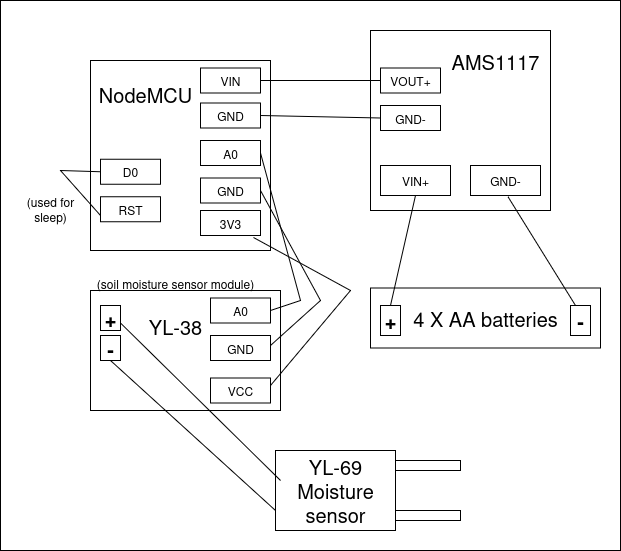

The diagram above was exported from draw.io. Its source (the exported page's mxGraphModel, read from the mxfile embedded in the PNG):
<mxGraphModel dx="872" dy="449" grid="1" gridSize="10" guides="1" tooltips="1" connect="1" arrows="1" fold="1" page="1" pageScale="1" pageWidth="850" pageHeight="1100" math="0" shadow="0">
  <root>
    <mxCell id="0" />
    <mxCell id="1" parent="0" />
    <mxCell id="ImjBZdwHnxAUIrVIBN1K-28" value="" style="rounded=0;whiteSpace=wrap;html=1;" vertex="1" parent="1">
      <mxGeometry x="30" y="20" width="620" height="550" as="geometry" />
    </mxCell>
    <mxCell id="ImjBZdwHnxAUIrVIBN1K-15" value="" style="rounded=0;whiteSpace=wrap;html=1;fontSize=20;" vertex="1" parent="1">
      <mxGeometry x="120" y="310" width="190" height="120" as="geometry" />
    </mxCell>
    <mxCell id="ImjBZdwHnxAUIrVIBN1K-1" value="" style="rounded=0;whiteSpace=wrap;html=1;" vertex="1" parent="1">
      <mxGeometry x="120" y="80" width="180" height="190" as="geometry" />
    </mxCell>
    <mxCell id="ImjBZdwHnxAUIrVIBN1K-3" value="" style="rounded=0;whiteSpace=wrap;html=1;" vertex="1" parent="1">
      <mxGeometry x="400" y="50" width="180" height="180" as="geometry" />
    </mxCell>
    <mxCell id="ImjBZdwHnxAUIrVIBN1K-4" value="4 X AA batteries" style="rounded=0;whiteSpace=wrap;html=1;fontSize=20;" vertex="1" parent="1">
      <mxGeometry x="400" y="307.5" width="230" height="60" as="geometry" />
    </mxCell>
    <mxCell id="ImjBZdwHnxAUIrVIBN1K-5" value="VIN" style="rounded=0;whiteSpace=wrap;html=1;" vertex="1" parent="1">
      <mxGeometry x="230" y="87.5" width="60" height="25" as="geometry" />
    </mxCell>
    <mxCell id="ImjBZdwHnxAUIrVIBN1K-6" value="GND" style="rounded=0;whiteSpace=wrap;html=1;" vertex="1" parent="1">
      <mxGeometry x="230" y="122.5" width="60" height="25" as="geometry" />
    </mxCell>
    <mxCell id="ImjBZdwHnxAUIrVIBN1K-7" value="A0" style="rounded=0;whiteSpace=wrap;html=1;" vertex="1" parent="1">
      <mxGeometry x="230" y="160" width="60" height="25" as="geometry" />
    </mxCell>
    <mxCell id="ImjBZdwHnxAUIrVIBN1K-8" value="VOUT+" style="rounded=0;whiteSpace=wrap;html=1;" vertex="1" parent="1">
      <mxGeometry x="410" y="87.5" width="60" height="25" as="geometry" />
    </mxCell>
    <mxCell id="ImjBZdwHnxAUIrVIBN1K-9" value="GND-" style="rounded=0;whiteSpace=wrap;html=1;" vertex="1" parent="1">
      <mxGeometry x="410" y="125" width="60" height="25" as="geometry" />
    </mxCell>
    <mxCell id="ImjBZdwHnxAUIrVIBN1K-11" value="GND-" style="rounded=0;whiteSpace=wrap;html=1;" vertex="1" parent="1">
      <mxGeometry x="500" y="185" width="70" height="30" as="geometry" />
    </mxCell>
    <mxCell id="ImjBZdwHnxAUIrVIBN1K-12" value="VIN+" style="rounded=0;whiteSpace=wrap;html=1;" vertex="1" parent="1">
      <mxGeometry x="410" y="185" width="70" height="30" as="geometry" />
    </mxCell>
    <mxCell id="ImjBZdwHnxAUIrVIBN1K-13" value="-" style="rounded=0;whiteSpace=wrap;html=1;fontSize=20;fontStyle=1" vertex="1" parent="1">
      <mxGeometry x="130" y="355" width="20" height="25" as="geometry" />
    </mxCell>
    <mxCell id="ImjBZdwHnxAUIrVIBN1K-16" value="+" style="rounded=0;whiteSpace=wrap;html=1;fontSize=20;fontStyle=1" vertex="1" parent="1">
      <mxGeometry x="130" y="325" width="20" height="25" as="geometry" />
    </mxCell>
    <mxCell id="ImjBZdwHnxAUIrVIBN1K-17" value="+" style="rounded=0;whiteSpace=wrap;html=1;fontSize=20;fontStyle=1" vertex="1" parent="1">
      <mxGeometry x="410" y="325" width="20" height="30" as="geometry" />
    </mxCell>
    <mxCell id="ImjBZdwHnxAUIrVIBN1K-18" value="-" style="rounded=0;whiteSpace=wrap;html=1;fontSize=20;fontStyle=1" vertex="1" parent="1">
      <mxGeometry x="600" y="325" width="20" height="30" as="geometry" />
    </mxCell>
    <mxCell id="ImjBZdwHnxAUIrVIBN1K-19" value="" style="endArrow=none;html=1;rounded=0;exitX=0;exitY=0.5;exitDx=0;exitDy=0;" edge="1" parent="1" source="ImjBZdwHnxAUIrVIBN1K-8" target="ImjBZdwHnxAUIrVIBN1K-5">
      <mxGeometry width="50" height="50" relative="1" as="geometry">
        <mxPoint x="400" y="270" as="sourcePoint" />
        <mxPoint x="330" y="120" as="targetPoint" />
      </mxGeometry>
    </mxCell>
    <mxCell id="ImjBZdwHnxAUIrVIBN1K-20" value="" style="endArrow=none;html=1;rounded=0;exitX=1;exitY=0.5;exitDx=0;exitDy=0;entryX=0;entryY=0.5;entryDx=0;entryDy=0;" edge="1" parent="1" source="ImjBZdwHnxAUIrVIBN1K-6" target="ImjBZdwHnxAUIrVIBN1K-9">
      <mxGeometry width="50" height="50" relative="1" as="geometry">
        <mxPoint x="400" y="270" as="sourcePoint" />
        <mxPoint x="450" y="220" as="targetPoint" />
      </mxGeometry>
    </mxCell>
    <mxCell id="ImjBZdwHnxAUIrVIBN1K-26" value="NodeMCU" style="text;html=1;align=center;verticalAlign=middle;whiteSpace=wrap;rounded=0;fontSize=20;" vertex="1" parent="1">
      <mxGeometry x="130" y="77.5" width="90" height="72.5" as="geometry" />
    </mxCell>
    <mxCell id="ImjBZdwHnxAUIrVIBN1K-27" value="AMS1117" style="text;html=1;align=center;verticalAlign=middle;whiteSpace=wrap;rounded=0;fontSize=20;" vertex="1" parent="1">
      <mxGeometry x="480" y="60" width="90" height="42.5" as="geometry" />
    </mxCell>
    <mxCell id="ImjBZdwHnxAUIrVIBN1K-29" value="A0" style="rounded=0;whiteSpace=wrap;html=1;" vertex="1" parent="1">
      <mxGeometry x="240" y="317.5" width="60" height="25" as="geometry" />
    </mxCell>
    <mxCell id="ImjBZdwHnxAUIrVIBN1K-30" value="GND" style="rounded=0;whiteSpace=wrap;html=1;" vertex="1" parent="1">
      <mxGeometry x="240" y="355" width="60" height="25" as="geometry" />
    </mxCell>
    <mxCell id="ImjBZdwHnxAUIrVIBN1K-31" value="VCC" style="rounded=0;whiteSpace=wrap;html=1;" vertex="1" parent="1">
      <mxGeometry x="240" y="397.5" width="60" height="25" as="geometry" />
    </mxCell>
    <mxCell id="ImjBZdwHnxAUIrVIBN1K-32" value="D0" style="rounded=0;whiteSpace=wrap;html=1;" vertex="1" parent="1">
      <mxGeometry x="130" y="178.75" width="60" height="25" as="geometry" />
    </mxCell>
    <mxCell id="ImjBZdwHnxAUIrVIBN1K-33" value="RST" style="rounded=0;whiteSpace=wrap;html=1;" vertex="1" parent="1">
      <mxGeometry x="130" y="216.25" width="60" height="25" as="geometry" />
    </mxCell>
    <mxCell id="ImjBZdwHnxAUIrVIBN1K-34" value="GND" style="rounded=0;whiteSpace=wrap;html=1;" vertex="1" parent="1">
      <mxGeometry x="230" y="197.5" width="60" height="25" as="geometry" />
    </mxCell>
    <mxCell id="ImjBZdwHnxAUIrVIBN1K-35" value="" style="endArrow=none;html=1;rounded=0;exitX=0;exitY=0.75;exitDx=0;exitDy=0;entryX=0;entryY=0.5;entryDx=0;entryDy=0;" edge="1" parent="1" source="ImjBZdwHnxAUIrVIBN1K-33" target="ImjBZdwHnxAUIrVIBN1K-32">
      <mxGeometry width="50" height="50" relative="1" as="geometry">
        <mxPoint x="80" y="222.5" as="sourcePoint" />
        <mxPoint x="130" y="172.5" as="targetPoint" />
        <Array as="points">
          <mxPoint x="90" y="190" />
        </Array>
      </mxGeometry>
    </mxCell>
    <mxCell id="ImjBZdwHnxAUIrVIBN1K-36" value="3V3" style="rounded=0;whiteSpace=wrap;html=1;" vertex="1" parent="1">
      <mxGeometry x="230" y="230" width="60" height="25" as="geometry" />
    </mxCell>
    <mxCell id="ImjBZdwHnxAUIrVIBN1K-37" value="" style="endArrow=none;html=1;rounded=0;exitX=0.5;exitY=0;exitDx=0;exitDy=0;" edge="1" parent="1" source="ImjBZdwHnxAUIrVIBN1K-17">
      <mxGeometry width="50" height="50" relative="1" as="geometry">
        <mxPoint x="395" y="265" as="sourcePoint" />
        <mxPoint x="445" y="215" as="targetPoint" />
      </mxGeometry>
    </mxCell>
    <mxCell id="ImjBZdwHnxAUIrVIBN1K-39" value="" style="endArrow=none;html=1;rounded=0;exitX=0.25;exitY=0;exitDx=0;exitDy=0;" edge="1" parent="1" source="ImjBZdwHnxAUIrVIBN1K-18">
      <mxGeometry width="50" height="50" relative="1" as="geometry">
        <mxPoint x="512.5" y="326.25" as="sourcePoint" />
        <mxPoint x="537.5" y="216.25" as="targetPoint" />
      </mxGeometry>
    </mxCell>
    <mxCell id="ImjBZdwHnxAUIrVIBN1K-40" value="YL-69 Moisture sensor" style="rounded=0;whiteSpace=wrap;html=1;fontSize=20;" vertex="1" parent="1">
      <mxGeometry x="305" y="470" width="120" height="80" as="geometry" />
    </mxCell>
    <mxCell id="ImjBZdwHnxAUIrVIBN1K-41" value="" style="endArrow=none;html=1;rounded=0;exitX=0;exitY=0.75;exitDx=0;exitDy=0;" edge="1" parent="1" source="ImjBZdwHnxAUIrVIBN1K-40">
      <mxGeometry width="50" height="50" relative="1" as="geometry">
        <mxPoint x="90" y="430" as="sourcePoint" />
        <mxPoint x="140" y="380" as="targetPoint" />
      </mxGeometry>
    </mxCell>
    <mxCell id="ImjBZdwHnxAUIrVIBN1K-42" value="" style="endArrow=none;html=1;rounded=0;exitX=0.042;exitY=0.375;exitDx=0;exitDy=0;exitPerimeter=0;" edge="1" parent="1" source="ImjBZdwHnxAUIrVIBN1K-40">
      <mxGeometry width="50" height="50" relative="1" as="geometry">
        <mxPoint x="315" y="437.5" as="sourcePoint" />
        <mxPoint x="150" y="342.5" as="targetPoint" />
      </mxGeometry>
    </mxCell>
    <mxCell id="ImjBZdwHnxAUIrVIBN1K-43" value="" style="endArrow=none;html=1;rounded=0;entryX=1;entryY=0.5;entryDx=0;entryDy=0;" edge="1" parent="1" target="ImjBZdwHnxAUIrVIBN1K-7">
      <mxGeometry width="50" height="50" relative="1" as="geometry">
        <mxPoint x="300" y="330" as="sourcePoint" />
        <mxPoint x="350" y="290" as="targetPoint" />
        <Array as="points">
          <mxPoint x="330" y="320" />
        </Array>
      </mxGeometry>
    </mxCell>
    <mxCell id="ImjBZdwHnxAUIrVIBN1K-44" value="" style="endArrow=none;html=1;rounded=0;entryX=1;entryY=0.5;entryDx=0;entryDy=0;" edge="1" parent="1" target="ImjBZdwHnxAUIrVIBN1K-34">
      <mxGeometry width="50" height="50" relative="1" as="geometry">
        <mxPoint x="300" y="365" as="sourcePoint" />
        <mxPoint x="350" y="315" as="targetPoint" />
        <Array as="points">
          <mxPoint x="350" y="320" />
        </Array>
      </mxGeometry>
    </mxCell>
    <mxCell id="ImjBZdwHnxAUIrVIBN1K-45" value="" style="endArrow=none;html=1;rounded=0;entryX=0.883;entryY=1.08;entryDx=0;entryDy=0;entryPerimeter=0;" edge="1" parent="1" target="ImjBZdwHnxAUIrVIBN1K-36">
      <mxGeometry width="50" height="50" relative="1" as="geometry">
        <mxPoint x="300" y="405" as="sourcePoint" />
        <mxPoint x="350" y="355" as="targetPoint" />
        <Array as="points">
          <mxPoint x="380" y="310" />
        </Array>
      </mxGeometry>
    </mxCell>
    <mxCell id="ImjBZdwHnxAUIrVIBN1K-46" value="&lt;div&gt;&lt;span data-huuid=&quot;6889719431900640712&quot;&gt;&lt;span&gt;YL-38&lt;/span&gt;&lt;/span&gt;&lt;/div&gt;" style="text;html=1;align=center;verticalAlign=middle;whiteSpace=wrap;rounded=0;fontSize=20;" vertex="1" parent="1">
      <mxGeometry x="170" y="322.5" width="70" height="47.5" as="geometry" />
    </mxCell>
    <mxCell id="ImjBZdwHnxAUIrVIBN1K-47" value="(&lt;span data-huuid=&quot;6889719431900640712&quot;&gt;&lt;span&gt;soil moisture sensor module)&lt;/span&gt;&lt;/span&gt;" style="text;html=1;align=center;verticalAlign=middle;whiteSpace=wrap;rounded=0;" vertex="1" parent="1">
      <mxGeometry x="125" y="287.5" width="160" height="30" as="geometry" />
    </mxCell>
    <mxCell id="ImjBZdwHnxAUIrVIBN1K-49" value="" style="rounded=0;whiteSpace=wrap;html=1;" vertex="1" parent="1">
      <mxGeometry x="425" y="480" width="65" height="10" as="geometry" />
    </mxCell>
    <mxCell id="ImjBZdwHnxAUIrVIBN1K-53" value="" style="rounded=0;whiteSpace=wrap;html=1;" vertex="1" parent="1">
      <mxGeometry x="425" y="530" width="65" height="10" as="geometry" />
    </mxCell>
    <mxCell id="ImjBZdwHnxAUIrVIBN1K-54" value="(used for sleep)" style="text;html=1;align=center;verticalAlign=middle;whiteSpace=wrap;rounded=0;" vertex="1" parent="1">
      <mxGeometry x="50" y="213.75" width="60" height="30" as="geometry" />
    </mxCell>
  </root>
</mxGraphModel>